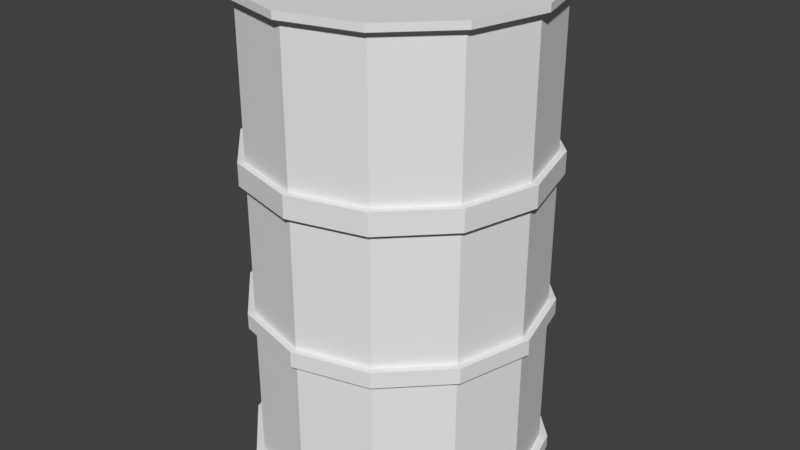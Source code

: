 # Source: Barrel.blend  (saved by Blender 2.78.0; exported with 4.5.12 LTS)
import bpy
from mathutils import Matrix  # noqa: F401  (used for matrix-valued properties, if any)

bpy.ops.wm.read_factory_settings(use_empty=True)
scene = bpy.context.scene
scene.name = 'Scene'

# ---- collections
col_collection_1 = bpy.data.collections.new('Collection 1'); scene.collection.children.link(col_collection_1)

# ---- world
world_world = bpy.data.worlds.new('World'); scene.world = world_world
world_world.color = (0.05088, 0.05088, 0.05088)
world_world.use_sun_shadow = False
world_world.sun_shadow_jitter_overblur = 0.0
world_world.cycles.sampling_method = 'MANUAL'

# ---- meshes
me_cylinder = bpy.data.meshes.new('Cylinder')
me_cylinder.from_pydata([(0.0, 1.0, -1.0), (0.0, 1.0, 2.357), (0.5, 0.866, -1.0), (0.5, 0.866, 2.357), (0.866, 0.5, -1.0), (0.866, 0.5, 2.357), (1.0, -4.371e-08, -1.0), (1.0, -4.371e-08, 2.357), (0.866, -0.5, -1.0), (0.866, -0.5, 2.357), (0.5, -0.866, -1.0), (0.5, -0.866, 2.357), (1.51e-07, -1.0, -1.0), (1.51e-07, -1.0, 2.357), (-0.5, -0.866, -1.0), (-0.5, -0.866, 2.357), (-0.866, -0.5, -1.0), (-0.866, -0.5, 2.357), (-1.0, -4.649e-07, -1.0), (-1.0, -4.649e-07, 2.357), (-0.866, 0.5, -1.0), (-0.866, 0.5, 2.357), (-0.5, 0.866, -1.0), (-0.5, 0.866, 2.357), (0.0, 1.0, 1.284), (0.5, 0.866, 1.284), (0.866, 0.5, 1.284), (1.0, -4.371e-08, 1.284), (0.866, -0.5, 1.284), (0.5, -0.866, 1.284), (1.51e-07, -1.0, 1.284), (-0.5, -0.866, 1.284), (-0.866, -0.5, 1.284), (-1.0, -4.649e-07, 1.284), (-0.866, 0.5, 1.284), (-0.5, 0.866, 1.284), (0.5, 0.866, 1.13), (0.866, 0.5, 1.13), (1.0, -4.371e-08, 1.13), (0.866, -0.5, 1.13), (0.5, -0.866, 1.13), (1.51e-07, -1.0, 1.13), (-0.5, -0.866, 1.13), (-0.866, -0.5, 1.13), (-1.0, -4.649e-07, 1.13), (-0.866, 0.5, 1.13), (-0.5, 0.866, 1.13), (0.0, 1.0, 1.13), (0.5, 0.866, 0.2186), (0.866, 0.5, 0.2186), (1.0, -4.371e-08, 0.2186), (0.866, -0.5, 0.2186), (0.5, -0.866, 0.2186), (1.51e-07, -1.0, 0.2186), (-0.5, -0.866, 0.2186), (-0.866, -0.5, 0.2186), (-1.0, -4.649e-07, 0.2186), (-0.866, 0.5, 0.2186), (-0.5, 0.866, 0.2186), (0.0, 1.0, 0.2186), (0.5, 0.866, 0.1081), (0.866, 0.5, 0.1081), (1.0, -4.371e-08, 0.1081), (0.866, -0.5, 0.1081), (0.5, -0.866, 0.1081), (1.51e-07, -1.0, 0.1081), (-0.5, -0.866, 0.1081), (-0.866, -0.5, 0.1081), (-1.0, -4.649e-07, 0.1081), (-0.866, 0.5, 0.1081), (-0.5, 0.866, 0.1081), (0.0, 1.0, 0.1081), (0.5, 0.866, -0.906), (0.866, 0.5, -0.906), (1.0, -4.371e-08, -0.906), (0.866, -0.5, -0.906), (0.5, -0.866, -0.906), (1.51e-07, -1.0, -0.906), (-0.5, -0.866, -0.906), (-0.866, -0.5, -0.906), (-1.0, -4.649e-07, -0.906), (-0.866, 0.5, -0.906), (-0.5, 0.866, -0.906), (0.0, 1.0, -0.906), (0.0, 1.0, 2.306), (0.5, 0.866, 2.306), (0.866, 0.5, 2.306), (1.0, -4.371e-08, 2.306), (0.866, -0.5, 2.306), (0.5, -0.866, 2.306), (1.51e-07, -1.0, 2.306), (-0.5, -0.866, 2.306), (-0.866, -0.5, 2.306), (-1.0, -4.649e-07, 2.306), (-0.866, 0.5, 2.306), (-0.5, 0.866, 2.306), (1.738e-09, 1.058, -1.0), (0.5292, 0.9165, -1.0), (0.5292, 0.9165, -0.906), (0.9165, 0.5292, -1.0), (0.9165, 0.5292, -0.906), (1.058, -3.873e-08, -1.0), (1.058, -3.873e-08, -0.906), (0.9165, -0.5292, -1.0), (0.9165, -0.5292, -0.906), (0.5292, -0.9165, -1.0), (0.5292, -0.9165, -0.906), (1.615e-07, -1.058, -1.0), (1.615e-07, -1.058, -0.906), (-0.5292, -0.9165, -1.0), (-0.5292, -0.9165, -0.906), (-0.9165, -0.5292, -1.0), (-0.9165, -0.5292, -0.906), (-1.058, -4.845e-07, -1.0), (-1.058, -4.845e-07, -0.906), (-0.9165, 0.5292, -1.0), (-0.9165, 0.5292, -0.906), (-0.5292, 0.9165, -1.0), (-0.5292, 0.9165, -0.906), (1.738e-09, 1.058, -0.906), (7.355e-10, 1.049, 0.1081), (7.355e-10, 1.049, 0.2186), (-0.5247, 0.9088, 0.2186), (-0.9088, 0.5247, 0.2186), (-1.049, -4.807e-07, 0.2186), (-0.9088, -0.5247, 0.2186), (-0.5247, -0.9088, 0.2186), (1.592e-07, -1.049, 0.2186), (0.5247, -0.9088, 0.2186), (0.9088, -0.5247, 0.2186), (1.049, -3.876e-08, 0.2186), (0.9088, 0.5247, 0.2186), (0.5247, 0.9088, 0.2186), (0.5247, 0.9088, 0.1081), (0.9088, 0.5247, 0.1081), (1.049, -3.876e-08, 0.1081), (0.9088, -0.5247, 0.1081), (0.5247, -0.9088, 0.1081), (1.592e-07, -1.049, 0.1081), (-0.5247, -0.9088, 0.1081), (-0.9088, -0.5247, 0.1081), (-1.049, -4.807e-07, 0.1081), (-0.9088, 0.5247, 0.1081), (-0.5247, 0.9088, 0.1081), (-8.108e-11, 1.047, 1.13), (-8.108e-11, 1.047, 1.284), (-0.5234, 0.9066, 1.284), (-0.9066, 0.5234, 1.284), (-1.047, -4.798e-07, 1.284), (-0.9066, -0.5234, 1.284), (-0.5234, -0.9066, 1.284), (1.58e-07, -1.047, 1.284), (0.5234, -0.9066, 1.284), (0.9066, -0.5234, 1.284), (1.047, -3.89e-08, 1.284), (0.9066, 0.5234, 1.284), (0.5234, 0.9066, 1.284), (0.5234, 0.9066, 1.13), (0.9066, 0.5234, 1.13), (1.047, -3.89e-08, 1.13), (0.9066, -0.5234, 1.13), (0.5234, -0.9066, 1.13), (1.58e-07, -1.047, 1.13), (-0.5234, -0.9066, 1.13), (-0.9066, -0.5234, 1.13), (-1.047, -4.798e-07, 1.13), (-0.9066, 0.5234, 1.13), (-0.5234, 0.9066, 1.13), (0.5275, 0.9137, 2.357), (2.735e-10, 1.055, 2.357), (2.735e-10, 1.055, 2.306), (0.9137, 0.5275, 2.357), (1.055, -3.873e-08, 2.357), (0.9137, -0.5275, 2.357), (0.5275, -0.9137, 2.357), (1.596e-07, -1.055, 2.357), (-0.5275, -0.9137, 2.357), (-0.9137, -0.5275, 2.357), (-1.055, -4.831e-07, 2.357), (-0.9137, 0.5275, 2.357), (-0.5275, 0.9137, 2.357), (0.5275, 0.9137, 2.306), (0.9137, 0.5275, 2.306), (1.055, -3.873e-08, 2.306), (0.9137, -0.5275, 2.306), (0.5275, -0.9137, 2.306), (1.596e-07, -1.055, 2.306), (-0.5275, -0.9137, 2.306), (-0.9137, -0.5275, 2.306), (-1.055, -4.831e-07, 2.306), (-0.9137, 0.5275, 2.306), (-0.5275, 0.9137, 2.306), (-1.242e-08, -1.49e-07, 2.357), (-2.064e-08, -1.44e-07, -1.0)], [], [(21, 23, 180, 179), (11, 13, 175, 174), (92, 91, 187, 188), (85, 84, 170, 181), (1, 3, 168, 169), (15, 17, 177, 176), (93, 92, 188, 189), (5, 7, 172, 171), (86, 85, 181, 182), (94, 93, 189, 190), (19, 21, 179, 178), (87, 86, 182, 183), (16, 18, 193), (28, 29, 152, 153), (41, 40, 161, 162), (29, 30, 151, 152), (40, 39, 160, 161), (47, 46, 167, 144), (30, 31, 150, 151), (39, 38, 159, 160), (46, 45, 166, 167), (31, 32, 149, 150), (38, 37, 158, 159), (24, 25, 156, 145), (45, 44, 165, 166), (59, 47, 36, 48), (48, 36, 37, 49), (49, 37, 38, 50), (50, 38, 39, 51), (51, 39, 40, 52), (52, 40, 41, 53), (53, 41, 42, 54), (54, 42, 43, 55), (55, 43, 44, 56), (56, 44, 45, 57), (57, 45, 46, 58), (58, 46, 47, 59), (61, 60, 133, 134), (48, 49, 131, 132), (68, 67, 140, 141), (56, 57, 123, 124), (60, 71, 120, 133), (49, 50, 130, 131), (67, 66, 139, 140), (57, 58, 122, 123), (50, 51, 129, 130), (66, 65, 138, 139), (58, 59, 121, 122), (51, 52, 128, 129), (83, 71, 60, 72), (72, 60, 61, 73), (73, 61, 62, 74), (74, 62, 63, 75), (75, 63, 64, 76), (76, 64, 65, 77), (77, 65, 66, 78), (78, 66, 67, 79), (79, 67, 68, 80), (80, 68, 69, 81), (81, 69, 70, 82), (82, 70, 71, 83), (75, 76, 106, 104), (18, 16, 111, 113), (8, 6, 101, 103), (76, 77, 108, 106), (22, 20, 115, 117), (12, 10, 105, 107), (77, 78, 110, 108), (2, 0, 96, 97), (78, 79, 112, 110), (16, 14, 109, 111), (6, 4, 99, 101), (83, 72, 98, 119), (35, 95, 84, 24), (34, 94, 95, 35), (33, 93, 94, 34), (32, 92, 93, 33), (31, 91, 92, 32), (30, 90, 91, 31), (29, 89, 90, 30), (28, 88, 89, 29), (27, 87, 88, 28), (26, 86, 87, 27), (25, 85, 86, 26), (24, 84, 85, 25), (117, 118, 119, 96), (115, 116, 118, 117), (113, 114, 116, 115), (111, 112, 114, 113), (109, 110, 112, 111), (107, 108, 110, 109), (105, 106, 108, 107), (103, 104, 106, 105), (101, 102, 104, 103), (99, 100, 102, 101), (97, 98, 100, 99), (96, 119, 98, 97), (82, 83, 119, 118), (74, 75, 104, 102), (4, 2, 97, 99), (14, 12, 107, 109), (81, 82, 118, 116), (0, 22, 117, 96), (73, 74, 102, 100), (80, 81, 116, 114), (10, 8, 103, 105), (20, 18, 113, 115), (72, 73, 100, 98), (79, 80, 114, 112), (143, 122, 121, 120), (142, 123, 122, 143), (141, 124, 123, 142), (140, 125, 124, 141), (139, 126, 125, 140), (138, 127, 126, 139), (137, 128, 127, 138), (136, 129, 128, 137), (135, 130, 129, 136), (134, 131, 130, 135), (133, 132, 131, 134), (120, 121, 132, 133), (55, 56, 124, 125), (69, 68, 141, 142), (59, 48, 132, 121), (62, 61, 134, 135), (54, 55, 125, 126), (70, 69, 142, 143), (63, 62, 135, 136), (53, 54, 126, 127), (71, 70, 143, 120), (64, 63, 136, 137), (52, 53, 127, 128), (65, 64, 137, 138), (167, 146, 145, 144), (166, 147, 146, 167), (165, 148, 147, 166), (164, 149, 148, 165), (163, 150, 149, 164), (162, 151, 150, 163), (161, 152, 151, 162), (160, 153, 152, 161), (159, 154, 153, 160), (158, 155, 154, 159), (157, 156, 155, 158), (144, 145, 156, 157), (35, 24, 145, 146), (42, 41, 162, 163), (27, 28, 153, 154), (34, 35, 146, 147), (43, 42, 163, 164), (26, 27, 154, 155), (36, 47, 144, 157), (33, 34, 147, 148), (44, 43, 164, 165), (25, 26, 155, 156), (37, 36, 157, 158), (32, 33, 148, 149), (170, 169, 168, 181), (181, 168, 171, 182), (182, 171, 172, 183), (183, 172, 173, 184), (184, 173, 174, 185), (185, 174, 175, 186), (186, 175, 176, 187), (187, 176, 177, 188), (188, 177, 178, 189), (189, 178, 179, 190), (190, 179, 180, 191), (191, 180, 169, 170), (91, 90, 186, 187), (7, 9, 173, 172), (90, 89, 185, 186), (17, 19, 178, 177), (89, 88, 184, 185), (3, 5, 171, 168), (13, 15, 176, 175), (84, 95, 191, 170), (23, 1, 169, 180), (88, 87, 183, 184), (95, 94, 190, 191), (9, 11, 174, 173), (1, 23, 192), (3, 1, 192), (7, 5, 192), (23, 21, 192), (5, 3, 192), (21, 19, 192), (19, 17, 192), (17, 15, 192), (15, 13, 192), (13, 11, 192), (11, 9, 192), (9, 7, 192), (14, 16, 193), (12, 14, 193), (10, 12, 193), (8, 10, 193), (6, 8, 193), (22, 0, 193), (0, 2, 193), (4, 6, 193), (20, 22, 193), (2, 4, 193), (18, 20, 193)])
_uv = me_cylinder.uv_layers.new(name='UVMap')
_uv.uv.foreach_set('vector', [0.5383, 0.4076, 0.5383, 0.4827, 0.5306, 0.4848, 0.5306, 0.4055, 0.8188, 0.4076, 0.7812, 0.3425, 0.7869, 0.3369, 0.8265, 0.4055, 0.5153, 0.07734, 0.5153, 0.002201, 0.523, 0.0001321, 0.523, 0.07941, 0.5153, 0.4738, 0.5153, 0.3986, 0.523, 0.3965, 0.523, 0.4758, 0.5759, 0.5478, 0.641, 0.5854, 0.6389, 0.5931, 0.5702, 0.5535, 0.7161, 0.3049, 0.641, 0.3049, 0.6389, 0.2972, 0.7182, 0.2972, 0.5153, 0.1566, 0.5153, 0.08148, 0.523, 0.07941, 0.523, 0.1587, 0.7161, 0.5854, 0.7812, 0.5478, 0.7869, 0.5535, 0.7182, 0.5931, 0.5153, 0.553, 0.5153, 0.4779, 0.523, 0.4758, 0.523, 0.5551, 0.5153, 0.2359, 0.5153, 0.1608, 0.523, 0.1587, 0.523, 0.238, 0.5759, 0.3425, 0.5383, 0.4076, 0.5306, 0.4055, 0.5702, 0.3369, 0.5153, 0.6323, 0.5153, 0.5572, 0.523, 0.5551, 0.523, 0.6344, 0.5388, 0.1861, 0.5388, 0.111, 0.679, 0.1485, 0.3668, 0.717, 0.3668, 0.7921, 0.3602, 0.7939, 0.3602, 0.7152, 0.3314, 0.8708, 0.3314, 0.7956, 0.3379, 0.7939, 0.3379, 0.8726, 0.3668, 0.7956, 0.3668, 0.8708, 0.3602, 0.8726, 0.3602, 0.7939, 0.3314, 0.7921, 0.3314, 0.717, 0.3379, 0.7152, 0.3379, 0.7939, 0.3314, 0.3988, 0.3314, 0.3236, 0.3379, 0.3219, 0.3379, 0.4005, 0.3668, 0.8743, 0.3668, 0.9495, 0.3602, 0.9512, 0.3602, 0.8726, 0.3314, 0.7135, 0.3314, 0.6383, 0.3379, 0.6366, 0.3379, 0.7152, 0.3314, 0.3201, 0.3314, 0.245, 0.3379, 0.2432, 0.3379, 0.3219, 0.3668, 0.008956, 0.3668, 0.0841, 0.3602, 0.08587, 0.3602, 0.007196, 0.3314, 0.6348, 0.3314, 0.5596, 0.3379, 0.5579, 0.3379, 0.6366, 0.3668, 0.4023, 0.3668, 0.4775, 0.3602, 0.4792, 0.3602, 0.4005, 0.3314, 0.2414, 0.3314, 0.1663, 0.3379, 0.1645, 0.3379, 0.2432, 0.1991, 0.4234, 0.3314, 0.4234, 0.3314, 0.4986, 0.1991, 0.4986, 0.1991, 0.4986, 0.3314, 0.4986, 0.3314, 0.5737, 0.1991, 0.5737, 0.1991, 0.5737, 0.3314, 0.5737, 0.3314, 0.6489, 0.1991, 0.6489, 0.1991, 0.6489, 0.3314, 0.6489, 0.3314, 0.724, 0.1991, 0.724, 0.1991, 0.724, 0.3314, 0.724, 0.3314, 0.7992, 0.1991, 0.7992, 0.1991, 0.7992, 0.3314, 0.7992, 0.3314, 0.8743, 0.1991, 0.8743, 0.1991, 0.8743, 0.3314, 0.8743, 0.3314, 0.9495, 0.1991, 0.9495, 0.1991, 0.04769, 0.3314, 0.04769, 0.3314, 0.1228, 0.1991, 0.1228, 0.1991, 0.1228, 0.3314, 0.1228, 0.3314, 0.198, 0.1991, 0.198, 0.1991, 0.198, 0.3314, 0.198, 0.3314, 0.2731, 0.1991, 0.2731, 0.1991, 0.2731, 0.3314, 0.2731, 0.3314, 0.3483, 0.1991, 0.3483, 0.1991, 0.3483, 0.3314, 0.3483, 0.3314, 0.4234, 0.1991, 0.4234, 0.1692, 0.5552, 0.1692, 0.48, 0.1761, 0.4782, 0.1761, 0.557, 0.1991, 0.48, 0.1991, 0.5552, 0.1921, 0.557, 0.1921, 0.4782, 0.1692, 0.1609, 0.1692, 0.08575, 0.1761, 0.08389, 0.1761, 0.1627, 0.1991, 0.1646, 0.1991, 0.2398, 0.1921, 0.2416, 0.1921, 0.1627, 0.1692, 0.4763, 0.1692, 0.4012, 0.1761, 0.3993, 0.1761, 0.4782, 0.1991, 0.5589, 0.1991, 0.634, 0.1921, 0.6359, 0.1921, 0.557, 0.1692, 0.08204, 0.1692, 0.00689, 0.1761, 0.005036, 0.1761, 0.08389, 0.1991, 0.2435, 0.1991, 0.3186, 0.1921, 0.3205, 0.1921, 0.2416, 0.1991, 0.6377, 0.1991, 0.7129, 0.1921, 0.7148, 0.1921, 0.6359, 0.1692, 0.9495, 0.1692, 0.8743, 0.1761, 0.8725, 0.1761, 0.9513, 0.1991, 0.3223, 0.1991, 0.3975, 0.1921, 0.3993, 0.1921, 0.3205, 0.1991, 0.7166, 0.1991, 0.7918, 0.1921, 0.7936, 0.1921, 0.7148, 0.02196, 0.4234, 0.1692, 0.4234, 0.1692, 0.4986, 0.02196, 0.4986, 0.02196, 0.4986, 0.1692, 0.4986, 0.1692, 0.5737, 0.02196, 0.5737, 0.02196, 0.5737, 0.1692, 0.5737, 0.1692, 0.6489, 0.02196, 0.6489, 0.02196, 0.6489, 0.1692, 0.6489, 0.1692, 0.724, 0.02196, 0.724, 0.02196, 0.724, 0.1692, 0.724, 0.1692, 0.7992, 0.02196, 0.7992, 0.02196, 0.7992, 0.1692, 0.7992, 0.1692, 0.8743, 0.02196, 0.8743, 0.02196, 0.8743, 0.1692, 0.8743, 0.1692, 0.9495, 0.02196, 0.9495, 0.02196, 0.04769, 0.1692, 0.04769, 0.1692, 0.1228, 0.02196, 0.1228, 0.02196, 0.1228, 0.1692, 0.1228, 0.1692, 0.198, 0.02196, 0.198, 0.02196, 0.198, 0.1692, 0.198, 0.1692, 0.2731, 0.02196, 0.2731, 0.02196, 0.2731, 0.1692, 0.2731, 0.1692, 0.3483, 0.02196, 0.3483, 0.02196, 0.3483, 0.1692, 0.3483, 0.1692, 0.4234, 0.02196, 0.4234, 0.02196, 0.7635, 0.02196, 0.8386, 0.01378, 0.8408, 0.01378, 0.7613, 0.5388, 0.111, 0.5388, 0.1861, 0.5306, 0.1883, 0.5306, 0.1088, 0.7817, 0.2512, 0.8192, 0.1861, 0.8274, 0.1883, 0.7876, 0.2572, 0.02196, 0.843, 0.02196, 0.9181, 0.01378, 0.9203, 0.01378, 0.8408, 0.6414, 0.00831, 0.5764, 0.04588, 0.5704, 0.0399, 0.6392, 0.0001321, 0.6414, 0.2888, 0.7166, 0.2888, 0.7188, 0.2969, 0.6392, 0.2969, 0.02196, 0.9225, 0.02196, 0.9977, 0.01378, 0.9999, 0.01378, 0.9203, 0.7817, 0.04588, 0.7166, 0.00831, 0.7188, 0.0001322, 0.7876, 0.0399, 0.02196, 0.04769, 0.02196, 0.1228, 0.01378, 0.125, 0.01378, 0.0455, 0.5388, 0.1861, 0.5764, 0.2512, 0.5704, 0.2572, 0.5306, 0.1883, 0.8192, 0.1861, 0.8192, 0.111, 0.8274, 0.1088, 0.8274, 0.1883, 0.02196, 0.4453, 0.02196, 0.5205, 0.01378, 0.5227, 0.01378, 0.4432, 0.3668, 0.3483, 0.5153, 0.3483, 0.5153, 0.4234, 0.3668, 0.4234, 0.3668, 0.2731, 0.5153, 0.2731, 0.5153, 0.3483, 0.3668, 0.3483, 0.3668, 0.198, 0.5153, 0.198, 0.5153, 0.2731, 0.3668, 0.2731, 0.3668, 0.1228, 0.5153, 0.1228, 0.5153, 0.198, 0.3668, 0.198, 0.3668, 0.04769, 0.5153, 0.04769, 0.5153, 0.1228, 0.3668, 0.1228, 0.3668, 0.8743, 0.5153, 0.8743, 0.5153, 0.9495, 0.3668, 0.9495, 0.3668, 0.7992, 0.5153, 0.7992, 0.5153, 0.8743, 0.3668, 0.8743, 0.3668, 0.724, 0.5153, 0.724, 0.5153, 0.7992, 0.3668, 0.7992, 0.3668, 0.6489, 0.5153, 0.6489, 0.5153, 0.724, 0.3668, 0.724, 0.3668, 0.5737, 0.5153, 0.5737, 0.5153, 0.6489, 0.3668, 0.6489, 0.3668, 0.4986, 0.5153, 0.4986, 0.5153, 0.5737, 0.3668, 0.5737, 0.3668, 0.4234, 0.5153, 0.4234, 0.5153, 0.4986, 0.3668, 0.4986, 0.0001328, 0.3636, 0.01378, 0.3636, 0.01378, 0.4432, 0.0001329, 0.4432, 0.0001326, 0.2841, 0.01378, 0.2841, 0.01378, 0.3636, 0.0001328, 0.3636, 0.0001325, 0.2046, 0.01378, 0.2046, 0.01378, 0.2841, 0.0001326, 0.2841, 0.0001323, 0.125, 0.01378, 0.125, 0.01378, 0.2046, 0.0001325, 0.2046, 0.0001321, 0.0455, 0.01378, 0.0455, 0.01378, 0.125, 0.0001323, 0.125, 0.0001327, 0.9203, 0.01378, 0.9203, 0.01378, 0.9999, 0.0001322, 0.9999, 0.000133, 0.8408, 0.01378, 0.8408, 0.01378, 0.9203, 0.0001327, 0.9203, 0.0001332, 0.7613, 0.01378, 0.7613, 0.01378, 0.8408, 0.000133, 0.8408, 0.0001333, 0.6817, 0.01378, 0.6817, 0.01378, 0.7613, 0.0001332, 0.7613, 0.0001332, 0.6022, 0.01378, 0.6022, 0.01378, 0.6817, 0.0001333, 0.6817, 0.0001331, 0.5227, 0.01378, 0.5227, 0.01378, 0.6022, 0.0001332, 0.6022, 0.0001329, 0.4432, 0.01378, 0.4432, 0.01378, 0.5227, 0.0001331, 0.5227, 0.02196, 0.3658, 0.02196, 0.441, 0.01378, 0.4432, 0.01378, 0.3636, 0.02196, 0.6839, 0.02196, 0.7591, 0.01378, 0.7613, 0.01378, 0.6817, 0.8192, 0.111, 0.7817, 0.04588, 0.7876, 0.0399, 0.8274, 0.1088, 0.5764, 0.2512, 0.6414, 0.2888, 0.6392, 0.2969, 0.5704, 0.2572, 0.02196, 0.2863, 0.02196, 0.3614, 0.01378, 0.3636, 0.01378, 0.2841, 0.7166, 0.00831, 0.6414, 0.00831, 0.6392, 0.0001321, 0.7188, 0.0001322, 0.02196, 0.6044, 0.02196, 0.6796, 0.01378, 0.6817, 0.01378, 0.6022, 0.02196, 0.2068, 0.02196, 0.2819, 0.01378, 0.2841, 0.01378, 0.2046, 0.7166, 0.2888, 0.7817, 0.2512, 0.7876, 0.2572, 0.7188, 0.2969, 0.5764, 0.04588, 0.5388, 0.111, 0.5306, 0.1088, 0.5704, 0.0399, 0.02196, 0.5249, 0.02196, 0.6, 0.01378, 0.6022, 0.01378, 0.5227, 0.02196, 0.1272, 0.02196, 0.2024, 0.01378, 0.2046, 0.01378, 0.125, 0.1761, 0.3205, 0.1921, 0.3205, 0.1921, 0.3993, 0.1761, 0.3993, 0.1761, 0.2416, 0.1921, 0.2416, 0.1921, 0.3205, 0.1761, 0.3205, 0.1761, 0.1627, 0.1921, 0.1627, 0.1921, 0.2416, 0.1761, 0.2416, 0.1761, 0.08389, 0.1921, 0.08389, 0.1921, 0.1627, 0.1761, 0.1627, 0.1761, 0.005036, 0.1921, 0.005036, 0.1921, 0.08389, 0.1761, 0.08389, 0.1761, 0.8725, 0.1921, 0.8725, 0.1921, 0.9513, 0.1761, 0.9513, 0.1761, 0.7936, 0.1921, 0.7936, 0.1921, 0.8725, 0.1761, 0.8725, 0.1761, 0.7148, 0.1921, 0.7148, 0.1921, 0.7936, 0.1761, 0.7936, 0.1761, 0.6359, 0.1921, 0.6359, 0.1921, 0.7148, 0.1761, 0.7148, 0.1761, 0.557, 0.1921, 0.557, 0.1921, 0.6359, 0.1761, 0.6359, 0.1761, 0.4782, 0.1921, 0.4782, 0.1921, 0.557, 0.1761, 0.557, 0.1761, 0.3993, 0.1921, 0.3993, 0.1921, 0.4782, 0.1761, 0.4782, 0.1991, 0.08575, 0.1991, 0.1609, 0.1921, 0.1627, 0.1921, 0.08389, 0.1692, 0.2398, 0.1692, 0.1646, 0.1761, 0.1627, 0.1761, 0.2416, 0.1991, 0.4012, 0.1991, 0.4763, 0.1921, 0.4782, 0.1921, 0.3993, 0.1692, 0.634, 0.1692, 0.5589, 0.1761, 0.557, 0.1761, 0.6359, 0.1991, 0.00689, 0.1991, 0.08204, 0.1921, 0.08389, 0.1921, 0.005036, 0.1692, 0.3186, 0.1692, 0.2435, 0.1761, 0.2416, 0.1761, 0.3205, 0.1692, 0.7129, 0.1692, 0.6377, 0.1761, 0.6359, 0.1761, 0.7148, 0.1991, 0.8743, 0.1991, 0.9495, 0.1921, 0.9513, 0.1921, 0.8725, 0.1692, 0.3975, 0.1692, 0.3223, 0.1761, 0.3205, 0.1761, 0.3993, 0.1692, 0.7918, 0.1692, 0.7166, 0.1761, 0.7148, 0.1761, 0.7936, 0.1991, 0.7955, 0.1991, 0.8706, 0.1921, 0.8725, 0.1921, 0.7936, 0.1692, 0.8706, 0.1692, 0.7955, 0.1761, 0.7936, 0.1761, 0.8725, 0.3379, 0.3219, 0.3602, 0.3219, 0.3602, 0.4005, 0.3379, 0.4005, 0.3379, 0.2432, 0.3602, 0.2432, 0.3602, 0.3219, 0.3379, 0.3219, 0.3379, 0.1645, 0.3602, 0.1645, 0.3602, 0.2432, 0.3379, 0.2432, 0.3379, 0.08587, 0.3602, 0.08587, 0.3602, 0.1645, 0.3379, 0.1645, 0.3379, 0.007196, 0.3602, 0.007196, 0.3602, 0.08587, 0.3379, 0.08587, 0.3379, 0.8726, 0.3602, 0.8726, 0.3602, 0.9512, 0.3379, 0.9512, 0.3379, 0.7939, 0.3602, 0.7939, 0.3602, 0.8726, 0.3379, 0.8726, 0.3379, 0.7152, 0.3602, 0.7152, 0.3602, 0.7939, 0.3379, 0.7939, 0.3379, 0.6366, 0.3602, 0.6366, 0.3602, 0.7152, 0.3379, 0.7152, 0.3379, 0.5579, 0.3602, 0.5579, 0.3602, 0.6366, 0.3379, 0.6366, 0.3379, 0.4792, 0.3602, 0.4792, 0.3602, 0.5579, 0.3379, 0.5579, 0.3379, 0.4005, 0.3602, 0.4005, 0.3602, 0.4792, 0.3379, 0.4792, 0.3668, 0.3236, 0.3668, 0.3988, 0.3602, 0.4005, 0.3602, 0.3219, 0.3314, 0.9495, 0.3314, 0.8743, 0.3379, 0.8726, 0.3379, 0.9512, 0.3668, 0.6383, 0.3668, 0.7135, 0.3602, 0.7152, 0.3602, 0.6366, 0.3668, 0.245, 0.3668, 0.3201, 0.3602, 0.3219, 0.3602, 0.2432, 0.3314, 0.0841, 0.3314, 0.008956, 0.3379, 0.007196, 0.3379, 0.08587, 0.3668, 0.5596, 0.3668, 0.6348, 0.3602, 0.6366, 0.3602, 0.5579, 0.3314, 0.4775, 0.3314, 0.4023, 0.3379, 0.4005, 0.3379, 0.4792, 0.3668, 0.1663, 0.3668, 0.2414, 0.3602, 0.2432, 0.3602, 0.1645, 0.3314, 0.1628, 0.3314, 0.08763, 0.3379, 0.08587, 0.3379, 0.1645, 0.3668, 0.481, 0.3668, 0.5561, 0.3602, 0.5579, 0.3602, 0.4792, 0.3314, 0.5561, 0.3314, 0.481, 0.3379, 0.4792, 0.3379, 0.5579, 0.3668, 0.08763, 0.3668, 0.1628, 0.3602, 0.1645, 0.3602, 0.08587, 0.523, 0.3965, 0.5303, 0.3965, 0.5303, 0.4758, 0.523, 0.4758, 0.523, 0.4758, 0.5303, 0.4758, 0.5303, 0.5551, 0.523, 0.5551, 0.523, 0.5551, 0.5303, 0.5551, 0.5303, 0.6344, 0.523, 0.6344, 0.523, 0.6344, 0.5303, 0.6344, 0.5303, 0.7137, 0.523, 0.7137, 0.523, 0.7137, 0.5303, 0.7137, 0.5303, 0.793, 0.523, 0.793, 0.523, 0.793, 0.5303, 0.793, 0.5303, 0.8722, 0.523, 0.8722, 0.523, 0.8722, 0.5303, 0.8722, 0.5303, 0.9515, 0.523, 0.9515, 0.523, 0.0001321, 0.5303, 0.0001321, 0.5303, 0.07941, 0.523, 0.07941, 0.523, 0.07941, 0.5303, 0.07941, 0.5303, 0.1587, 0.523, 0.1587, 0.523, 0.1587, 0.5303, 0.1587, 0.5303, 0.238, 0.523, 0.238, 0.523, 0.238, 0.5303, 0.238, 0.5303, 0.3173, 0.523, 0.3173, 0.523, 0.3173, 0.5303, 0.3173, 0.5303, 0.3965, 0.523, 0.3965, 0.5153, 0.9495, 0.5153, 0.8743, 0.523, 0.8722, 0.523, 0.9515, 0.7812, 0.5478, 0.8188, 0.4827, 0.8265, 0.4848, 0.7869, 0.5535, 0.5153, 0.8702, 0.5153, 0.795, 0.523, 0.793, 0.523, 0.8722, 0.641, 0.3049, 0.5759, 0.3425, 0.5702, 0.3369, 0.6389, 0.2972, 0.5153, 0.7909, 0.5153, 0.7157, 0.523, 0.7137, 0.523, 0.793, 0.641, 0.5854, 0.7161, 0.5854, 0.7182, 0.5931, 0.6389, 0.5931, 0.7812, 0.3425, 0.7161, 0.3049, 0.7182, 0.2972, 0.7869, 0.3369, 0.5153, 0.3945, 0.5153, 0.3193, 0.523, 0.3173, 0.523, 0.3965, 0.5383, 0.4827, 0.5759, 0.5478, 0.5702, 0.5535, 0.5306, 0.4848, 0.5153, 0.7116, 0.5153, 0.6365, 0.523, 0.6344, 0.523, 0.7137, 0.5153, 0.3152, 0.5153, 0.24, 0.523, 0.238, 0.523, 0.3173, 0.8188, 0.4827, 0.8188, 0.4076, 0.8265, 0.4055, 0.8265, 0.4848, 0.5759, 0.5478, 0.5383, 0.4827, 0.6785, 0.4452, 0.641, 0.5854, 0.5759, 0.5478, 0.6785, 0.4452, 0.7812, 0.5478, 0.7161, 0.5854, 0.6785, 0.4452, 0.5383, 0.4827, 0.5383, 0.4076, 0.6785, 0.4452, 0.7161, 0.5854, 0.641, 0.5854, 0.6785, 0.4452, 0.5383, 0.4076, 0.5759, 0.3425, 0.6785, 0.4452, 0.5759, 0.3425, 0.641, 0.3049, 0.6785, 0.4452, 0.641, 0.3049, 0.7161, 0.3049, 0.6785, 0.4452, 0.7161, 0.3049, 0.7812, 0.3425, 0.6785, 0.4452, 0.7812, 0.3425, 0.8188, 0.4076, 0.6785, 0.4452, 0.8188, 0.4076, 0.8188, 0.4827, 0.6785, 0.4452, 0.8188, 0.4827, 0.7812, 0.5478, 0.6785, 0.4452, 0.5764, 0.2512, 0.5388, 0.1861, 0.679, 0.1485, 0.6414, 0.2888, 0.5764, 0.2512, 0.679, 0.1485, 0.7166, 0.2888, 0.6414, 0.2888, 0.679, 0.1485, 0.7817, 0.2512, 0.7166, 0.2888, 0.679, 0.1485, 0.8192, 0.1861, 0.7817, 0.2512, 0.679, 0.1485, 0.6414, 0.00831, 0.7166, 0.00831, 0.679, 0.1485, 0.7166, 0.00831, 0.7817, 0.04588, 0.679, 0.1485, 0.8192, 0.111, 0.8192, 0.1861, 0.679, 0.1485, 0.5764, 0.04588, 0.6414, 0.00831, 0.679, 0.1485, 0.7817, 0.04588, 0.8192, 0.111, 0.679, 0.1485, 0.5388, 0.111, 0.5764, 0.04588, 0.679, 0.1485])
me_cylinder.use_remesh_preserve_volume = False
me_cylinder.use_remesh_preserve_attributes = False
me_cylinder.use_mirror_vertex_groups = False
me_cylinder.update()

# ---- objects
ob_cylinder = bpy.data.objects.new('Cylinder', me_cylinder)

# ---- transforms, parenting, visibility, modifiers, constraints
ob_cylinder.location = (0.0, 0.0, 0.9998)
ob_cylinder.lineart.crease_threshold = 0.0

# ---- collection membership
col_collection_1.objects.link(ob_cylinder)

# ---- scene / render settings (as saved in the file)
scene.frame_start = 1; scene.frame_end = 250; scene.frame_set(1)
scene.render.engine = 'BLENDER_EEVEE_NEXT'
scene.render.resolution_percentage = 50
scene.render.dither_intensity = 0.0
scene.cycles.use_denoising = False
scene.cycles.samples = 128
scene.cycles.sampling_pattern = 'TABULATED_SOBOL'
scene.cycles.light_sampling_threshold = 0.0
scene.cycles.use_adaptive_sampling = False
scene.cycles.use_light_tree = False
scene.cycles.blur_glossy = 0.0
scene.cycles.sample_clamp_indirect = 0.0
scene.view_settings.view_transform = 'Standard'
bpy.context.view_layer.update()

# ---- added for rendering (the .blend has no active camera and no usable light): camera, sun
cam_auto = bpy.data.cameras.new('AutoCamera')
cam_auto.lens = 50.0
cam_auto.sensor_width = 36.0
cam_auto.clip_end = 1000.0
ob_auto_camera = bpy.data.objects.new('AutoCamera', cam_auto)
scene.collection.objects.link(ob_auto_camera)
ob_auto_camera.location = (4.16127, -4.99352, 5.00722)
ob_auto_camera.rotation_euler = (1.09748, -7.21219e-08, 0.694738)
scene.camera = ob_auto_camera
light_auto_sun = bpy.data.lights.new('AutoSun', 'SUN')
light_auto_sun.energy = 3.0
light_auto_sun.angle = 0.0523599
ob_auto_sun = bpy.data.objects.new('AutoSun', light_auto_sun)
scene.collection.objects.link(ob_auto_sun)
ob_auto_sun.rotation_euler = (0.872665, 0.174533, 0.523599)
bpy.context.view_layer.update()

